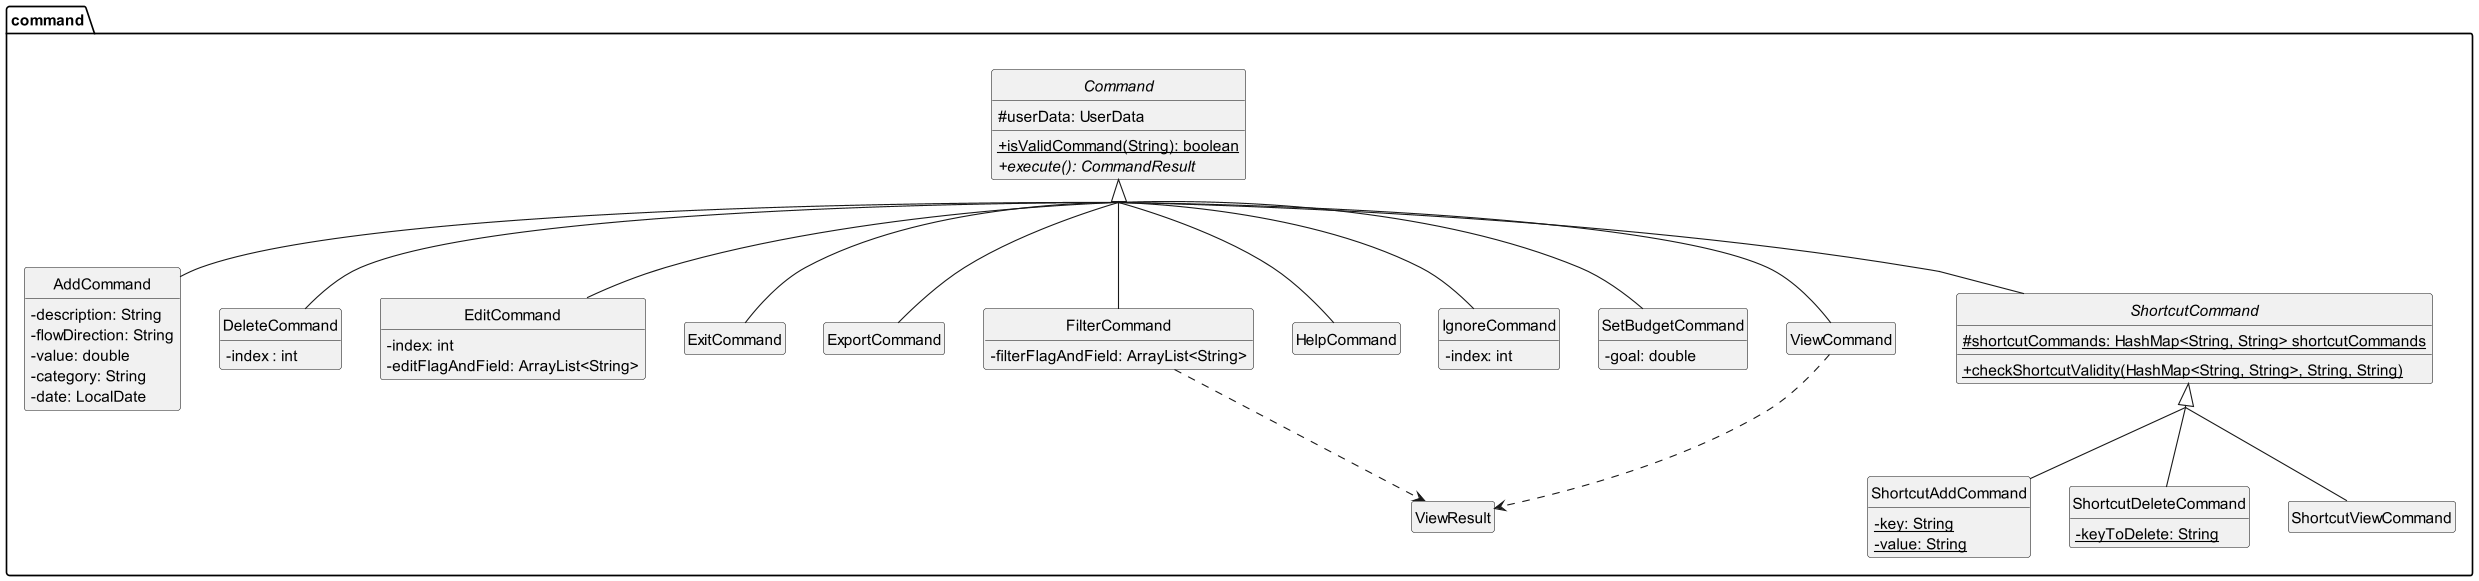

The diagram above was rendered by PlantUML. Its source (embedded in the PNG):
@startuml
skinparam classAttributeIconSize 0
skinparam groupInheritance 2
hide circle
hide empty methods
hide empty fields

package command {

abstract class Command{
#userData: UserData
+{static}isValidCommand(String): boolean
+{abstract}execute(): CommandResult
}

Class AddCommand{
-description: String
-flowDirection: String
-value: double
-category: String
-date: LocalDate
}

Class DeleteCommand{
-index : int
}
Class EditCommand{
-index: int
-editFlagAndField: ArrayList<String>
}
Class ExitCommand
Class ExportCommand
Class FilterCommand {
-filterFlagAndField: ArrayList<String>

}
Class HelpCommand
Class IgnoreCommand {
-index: int
}
Class SetBudgetCommand{
-goal: double
}
Class ViewCommand {
}
Class ViewResult

abstract Class ShortcutCommand {
{static}#shortcutCommands: HashMap<String, String> shortcutCommands
{static}+checkShortcutValidity(HashMap<String, String>, String, String)
}
Class ShortcutAddCommand {
{static}-key: String
{static}-value: String
}
Class ShortcutDeleteCommand{
{static}-keyToDelete: String
}
Class ShortcutViewCommand


Command <|-- AddCommand
Command <|-- DeleteCommand
Command <|-- EditCommand
Command <|-- ExitCommand
Command <|-- ExportCommand
Command <|-- FilterCommand
Command <|-- HelpCommand
Command <|-- IgnoreCommand
Command <|-- SetBudgetCommand
Command <|-- ShortcutCommand
Command <|-- ViewCommand
ShortcutCommand <|-- ShortcutAddCommand
ShortcutCommand <|-- ShortcutViewCommand
ShortcutCommand <|-- ShortcutDeleteCommand
ViewCommand ..> ViewResult
FilterCommand ..> ViewResult



}

@enduml